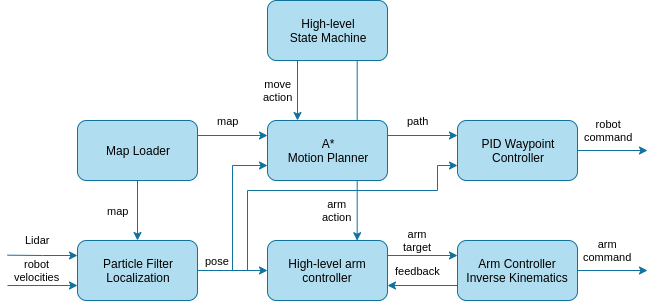

The diagram above was exported from draw.io. Its source (the exported page's mxGraphModel, read from the mxfile embedded in the PNG):
<mxGraphModel dx="1408" dy="763" grid="1" gridSize="10" guides="1" tooltips="1" connect="1" arrows="1" fold="1" page="1" pageScale="1" pageWidth="827" pageHeight="1169" math="0" shadow="0">
  <root>
    <mxCell id="0" />
    <mxCell id="1" parent="0" />
    <mxCell id="WutwFMQlNW3ymvTkLRSt-22" value="move&lt;br&gt;action" style="edgeStyle=orthogonalEdgeStyle;rounded=0;orthogonalLoop=1;jettySize=auto;html=1;exitX=0.25;exitY=1;exitDx=0;exitDy=0;entryX=0.25;entryY=0;entryDx=0;entryDy=0;fillColor=#b1ddf0;strokeColor=#10739e;" parent="1" source="WutwFMQlNW3ymvTkLRSt-1" target="WutwFMQlNW3ymvTkLRSt-4" edge="1">
      <mxGeometry x="-0.0069" y="-20" relative="1" as="geometry">
        <mxPoint as="offset" />
      </mxGeometry>
    </mxCell>
    <mxCell id="WutwFMQlNW3ymvTkLRSt-23" value="arm&lt;br&gt;action" style="edgeStyle=orthogonalEdgeStyle;rounded=0;orthogonalLoop=1;jettySize=auto;html=1;exitX=0.75;exitY=1;exitDx=0;exitDy=0;entryX=0.75;entryY=0;entryDx=0;entryDy=0;fillColor=#b1ddf0;strokeColor=#10739e;" parent="1" edge="1">
      <mxGeometry x="0.6644" y="-20" relative="1" as="geometry">
        <mxPoint x="409.6896551724137" y="300.2068965517242" as="sourcePoint" />
        <mxPoint x="409.6896551724137" y="480.2068965517242" as="targetPoint" />
        <mxPoint as="offset" />
      </mxGeometry>
    </mxCell>
    <mxCell id="WutwFMQlNW3ymvTkLRSt-1" value="High-level&lt;br&gt;State Machine" style="rounded=1;whiteSpace=wrap;html=1;fillColor=#b1ddf0;strokeColor=#10739e;" parent="1" vertex="1">
      <mxGeometry x="320" y="240" width="120" height="60" as="geometry" />
    </mxCell>
    <mxCell id="WutwFMQlNW3ymvTkLRSt-16" value="pose" style="edgeStyle=orthogonalEdgeStyle;rounded=0;orthogonalLoop=1;jettySize=auto;html=1;entryX=0;entryY=0.75;entryDx=0;entryDy=0;fillColor=#b1ddf0;strokeColor=#10739e;" parent="1" source="WutwFMQlNW3ymvTkLRSt-2" target="WutwFMQlNW3ymvTkLRSt-4" edge="1">
      <mxGeometry x="-0.7712" y="10" relative="1" as="geometry">
        <mxPoint as="offset" />
      </mxGeometry>
    </mxCell>
    <mxCell id="WutwFMQlNW3ymvTkLRSt-17" style="edgeStyle=orthogonalEdgeStyle;rounded=0;orthogonalLoop=1;jettySize=auto;html=1;entryX=0;entryY=0.5;entryDx=0;entryDy=0;fillColor=#b1ddf0;strokeColor=#10739e;" parent="1" source="WutwFMQlNW3ymvTkLRSt-2" target="WutwFMQlNW3ymvTkLRSt-8" edge="1">
      <mxGeometry relative="1" as="geometry" />
    </mxCell>
    <mxCell id="WutwFMQlNW3ymvTkLRSt-18" style="edgeStyle=orthogonalEdgeStyle;rounded=0;orthogonalLoop=1;jettySize=auto;html=1;entryX=0;entryY=0.75;entryDx=0;entryDy=0;fillColor=#b1ddf0;strokeColor=#10739e;" parent="1" source="WutwFMQlNW3ymvTkLRSt-2" target="WutwFMQlNW3ymvTkLRSt-5" edge="1">
      <mxGeometry relative="1" as="geometry">
        <Array as="points">
          <mxPoint x="300" y="510" />
          <mxPoint x="300" y="430" />
          <mxPoint x="490" y="430" />
          <mxPoint x="490" y="405" />
        </Array>
      </mxGeometry>
    </mxCell>
    <mxCell id="WutwFMQlNW3ymvTkLRSt-28" value="Lidar" style="edgeStyle=orthogonalEdgeStyle;rounded=0;orthogonalLoop=1;jettySize=auto;html=1;exitX=0;exitY=0.25;exitDx=0;exitDy=0;startArrow=classic;startFill=1;endArrow=none;endFill=0;fillColor=#b1ddf0;strokeColor=#10739e;" parent="1" source="WutwFMQlNW3ymvTkLRSt-2" edge="1">
      <mxGeometry x="0.139" y="-15" relative="1" as="geometry">
        <mxPoint x="60" y="494.68965517241384" as="targetPoint" />
        <mxPoint as="offset" />
      </mxGeometry>
    </mxCell>
    <mxCell id="WutwFMQlNW3ymvTkLRSt-29" value="robot&lt;br&gt;velocities" style="edgeStyle=orthogonalEdgeStyle;rounded=0;orthogonalLoop=1;jettySize=auto;html=1;exitX=0;exitY=0.75;exitDx=0;exitDy=0;startArrow=classic;startFill=1;endArrow=none;endFill=0;fillColor=#b1ddf0;strokeColor=#10739e;" parent="1" source="WutwFMQlNW3ymvTkLRSt-2" edge="1">
      <mxGeometry x="0.139" y="-15" relative="1" as="geometry">
        <mxPoint x="60" y="525.0344827586207" as="targetPoint" />
        <mxPoint as="offset" />
      </mxGeometry>
    </mxCell>
    <mxCell id="WutwFMQlNW3ymvTkLRSt-2" value="Particle Filter&lt;br&gt;Localization" style="rounded=1;whiteSpace=wrap;html=1;fillColor=#b1ddf0;strokeColor=#10739e;" parent="1" vertex="1">
      <mxGeometry x="130" y="480" width="120" height="60" as="geometry" />
    </mxCell>
    <mxCell id="WutwFMQlNW3ymvTkLRSt-13" value="map" style="edgeStyle=orthogonalEdgeStyle;rounded=0;orthogonalLoop=1;jettySize=auto;html=1;entryX=0.5;entryY=0;entryDx=0;entryDy=0;fillColor=#b1ddf0;strokeColor=#10739e;" parent="1" source="WutwFMQlNW3ymvTkLRSt-3" target="WutwFMQlNW3ymvTkLRSt-2" edge="1">
      <mxGeometry x="0.0034" y="-20" relative="1" as="geometry">
        <mxPoint as="offset" />
      </mxGeometry>
    </mxCell>
    <mxCell id="WutwFMQlNW3ymvTkLRSt-14" value="map" style="edgeStyle=orthogonalEdgeStyle;rounded=0;orthogonalLoop=1;jettySize=auto;html=1;exitX=1;exitY=0.25;exitDx=0;exitDy=0;entryX=0;entryY=0.25;entryDx=0;entryDy=0;fillColor=#b1ddf0;strokeColor=#10739e;" parent="1" source="WutwFMQlNW3ymvTkLRSt-3" target="WutwFMQlNW3ymvTkLRSt-4" edge="1">
      <mxGeometry x="-0.1382" y="15" relative="1" as="geometry">
        <mxPoint as="offset" />
      </mxGeometry>
    </mxCell>
    <mxCell id="WutwFMQlNW3ymvTkLRSt-3" value="Map Loader" style="rounded=1;whiteSpace=wrap;html=1;fillColor=#b1ddf0;strokeColor=#10739e;" parent="1" vertex="1">
      <mxGeometry x="130" y="360" width="120" height="60" as="geometry" />
    </mxCell>
    <mxCell id="WutwFMQlNW3ymvTkLRSt-21" value="path" style="edgeStyle=orthogonalEdgeStyle;rounded=0;orthogonalLoop=1;jettySize=auto;html=1;exitX=1;exitY=0.25;exitDx=0;exitDy=0;entryX=0;entryY=0.25;entryDx=0;entryDy=0;fillColor=#b1ddf0;strokeColor=#10739e;" parent="1" source="WutwFMQlNW3ymvTkLRSt-4" target="WutwFMQlNW3ymvTkLRSt-5" edge="1">
      <mxGeometry x="-0.1396" y="15" relative="1" as="geometry">
        <mxPoint as="offset" />
      </mxGeometry>
    </mxCell>
    <mxCell id="WutwFMQlNW3ymvTkLRSt-4" value="A*&lt;br&gt;Motion Planner" style="rounded=1;whiteSpace=wrap;html=1;fillColor=#b1ddf0;strokeColor=#10739e;" parent="1" vertex="1">
      <mxGeometry x="320" y="360" width="120" height="60" as="geometry" />
    </mxCell>
    <mxCell id="WutwFMQlNW3ymvTkLRSt-24" value="robot&lt;br&gt;command" style="edgeStyle=orthogonalEdgeStyle;rounded=0;orthogonalLoop=1;jettySize=auto;html=1;exitX=1;exitY=0.5;exitDx=0;exitDy=0;fillColor=#b1ddf0;strokeColor=#10739e;" parent="1" source="WutwFMQlNW3ymvTkLRSt-5" edge="1">
      <mxGeometry x="-0.1073" y="20" relative="1" as="geometry">
        <mxPoint x="700" y="390" as="targetPoint" />
        <mxPoint as="offset" />
      </mxGeometry>
    </mxCell>
    <mxCell id="WutwFMQlNW3ymvTkLRSt-5" value="PID Waypoint&lt;br&gt;Controller" style="rounded=1;whiteSpace=wrap;html=1;fillColor=#b1ddf0;strokeColor=#10739e;" parent="1" vertex="1">
      <mxGeometry x="510" y="360" width="120" height="60" as="geometry" />
    </mxCell>
    <mxCell id="WutwFMQlNW3ymvTkLRSt-26" value="arm&lt;br&gt;target" style="edgeStyle=orthogonalEdgeStyle;rounded=0;orthogonalLoop=1;jettySize=auto;html=1;exitX=1;exitY=0.25;exitDx=0;exitDy=0;entryX=0;entryY=0.25;entryDx=0;entryDy=0;fillColor=#b1ddf0;strokeColor=#10739e;" parent="1" source="WutwFMQlNW3ymvTkLRSt-8" target="WutwFMQlNW3ymvTkLRSt-9" edge="1">
      <mxGeometry x="-0.1396" y="15" relative="1" as="geometry">
        <mxPoint as="offset" />
      </mxGeometry>
    </mxCell>
    <mxCell id="WutwFMQlNW3ymvTkLRSt-8" value="High-level arm&lt;br&gt;controller" style="rounded=1;whiteSpace=wrap;html=1;fillColor=#b1ddf0;strokeColor=#10739e;" parent="1" vertex="1">
      <mxGeometry x="320" y="480" width="120" height="60" as="geometry" />
    </mxCell>
    <mxCell id="WutwFMQlNW3ymvTkLRSt-25" value="arm&lt;br&gt;command" style="edgeStyle=orthogonalEdgeStyle;rounded=0;orthogonalLoop=1;jettySize=auto;html=1;fillColor=#b1ddf0;strokeColor=#10739e;" parent="1" source="WutwFMQlNW3ymvTkLRSt-9" edge="1">
      <mxGeometry x="-0.1429" y="20" relative="1" as="geometry">
        <mxPoint x="700" y="510" as="targetPoint" />
        <mxPoint as="offset" />
      </mxGeometry>
    </mxCell>
    <mxCell id="WutwFMQlNW3ymvTkLRSt-27" value="feedback" style="edgeStyle=orthogonalEdgeStyle;rounded=0;orthogonalLoop=1;jettySize=auto;html=1;exitX=0;exitY=0.75;exitDx=0;exitDy=0;entryX=1;entryY=0.75;entryDx=0;entryDy=0;fillColor=#b1ddf0;strokeColor=#10739e;" parent="1" source="WutwFMQlNW3ymvTkLRSt-9" target="WutwFMQlNW3ymvTkLRSt-8" edge="1">
      <mxGeometry x="0.1396" y="-15" relative="1" as="geometry">
        <mxPoint as="offset" />
      </mxGeometry>
    </mxCell>
    <mxCell id="WutwFMQlNW3ymvTkLRSt-9" value="Arm Controller&lt;br&gt;Inverse Kinematics" style="rounded=1;whiteSpace=wrap;html=1;fillColor=#b1ddf0;strokeColor=#10739e;" parent="1" vertex="1">
      <mxGeometry x="510" y="480" width="120" height="60" as="geometry" />
    </mxCell>
  </root>
</mxGraphModel>